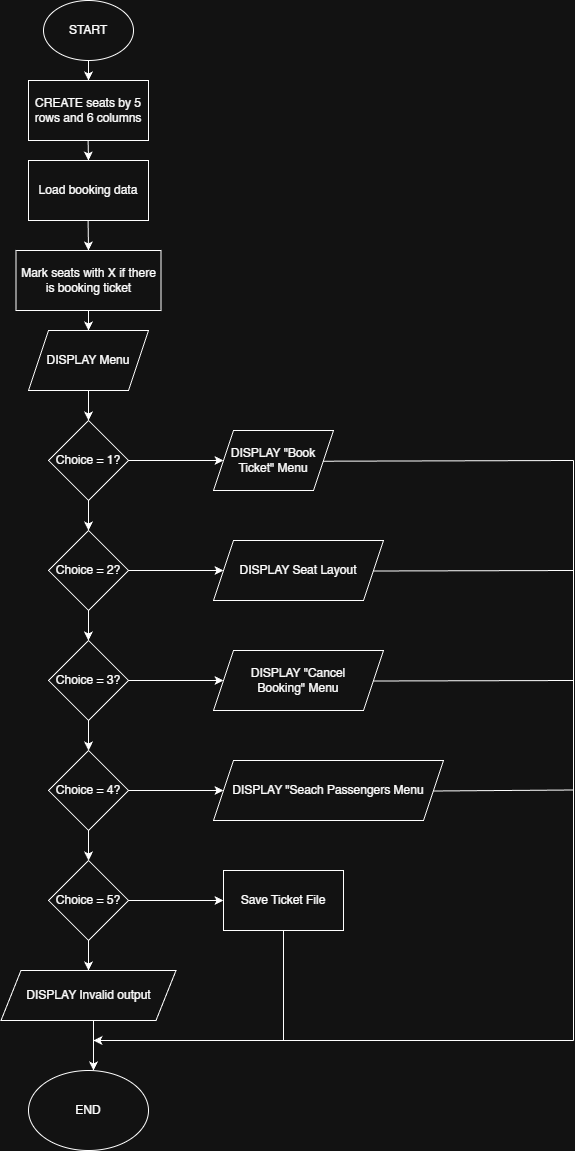

The diagram above was exported from draw.io. Its source (the exported page's mxGraphModel, read from the mxfile embedded in the PNG):
<mxGraphModel dx="2431" dy="1399" grid="1" gridSize="10" guides="1" tooltips="1" connect="1" arrows="1" fold="1" page="1" pageScale="1" pageWidth="850" pageHeight="1100" math="0" shadow="0">
  <root>
    <mxCell id="0" />
    <mxCell id="1" parent="0" />
    <mxCell id="tTbisb_-TcHKdsgxkZox-1" parent="1" style="ellipse;whiteSpace=wrap;html=1;" value="START" vertex="1">
      <mxGeometry height="60" width="90" x="140" y="20" as="geometry" />
    </mxCell>
    <mxCell id="tTbisb_-TcHKdsgxkZox-2" edge="1" parent="1" source="tTbisb_-TcHKdsgxkZox-1" style="endArrow=classic;html=1;rounded=0;exitX=0.5;exitY=1;exitDx=0;exitDy=0;" value="">
      <mxGeometry height="50" relative="1" width="50" as="geometry">
        <mxPoint x="400" y="630" as="sourcePoint" />
        <mxPoint x="185" y="100" as="targetPoint" />
      </mxGeometry>
    </mxCell>
    <mxCell id="tTbisb_-TcHKdsgxkZox-3" parent="1" style="rounded=0;whiteSpace=wrap;html=1;" value="CREATE seats by 5 rows and 6 columns" vertex="1">
      <mxGeometry height="60" width="120" x="125" y="100" as="geometry" />
    </mxCell>
    <mxCell id="tTbisb_-TcHKdsgxkZox-4" edge="1" parent="1" style="endArrow=classic;html=1;rounded=0;exitX=0.5;exitY=1;exitDx=0;exitDy=0;" value="">
      <mxGeometry height="50" relative="1" width="50" as="geometry">
        <mxPoint x="184.57999999999998" y="160" as="sourcePoint" />
        <mxPoint x="185" y="180" as="targetPoint" />
      </mxGeometry>
    </mxCell>
    <mxCell id="tTbisb_-TcHKdsgxkZox-6" parent="1" style="rounded=0;whiteSpace=wrap;html=1;" value="Load booking data" vertex="1">
      <mxGeometry height="60" width="120" x="125" y="180" as="geometry" />
    </mxCell>
    <mxCell id="tTbisb_-TcHKdsgxkZox-13" edge="1" parent="1" source="tTbisb_-TcHKdsgxkZox-7" style="edgeStyle=orthogonalEdgeStyle;rounded=0;orthogonalLoop=1;jettySize=auto;html=1;exitX=0.5;exitY=1;exitDx=0;exitDy=0;">
      <mxGeometry relative="1" as="geometry">
        <mxPoint x="185" y="350" as="targetPoint" />
      </mxGeometry>
    </mxCell>
    <mxCell id="tTbisb_-TcHKdsgxkZox-7" parent="1" style="rounded=0;whiteSpace=wrap;html=1;" value="Mark seats with X if there is booking ticket" vertex="1">
      <mxGeometry height="60" width="145" x="112.5" y="270" as="geometry" />
    </mxCell>
    <mxCell id="tTbisb_-TcHKdsgxkZox-8" edge="1" parent="1" style="endArrow=classic;html=1;rounded=0;exitX=0.5;exitY=1;exitDx=0;exitDy=0;" value="">
      <mxGeometry height="50" relative="1" width="50" as="geometry">
        <mxPoint x="184.58" y="240" as="sourcePoint" />
        <mxPoint x="185" y="270" as="targetPoint" />
      </mxGeometry>
    </mxCell>
    <mxCell id="tTbisb_-TcHKdsgxkZox-14" edge="1" parent="1" source="tTbisb_-TcHKdsgxkZox-10" style="edgeStyle=orthogonalEdgeStyle;rounded=0;orthogonalLoop=1;jettySize=auto;html=1;exitX=0.5;exitY=1;exitDx=0;exitDy=0;">
      <mxGeometry relative="1" as="geometry">
        <mxPoint x="185" y="440" as="targetPoint" />
      </mxGeometry>
    </mxCell>
    <mxCell id="tTbisb_-TcHKdsgxkZox-10" parent="1" style="shape=parallelogram;perimeter=parallelogramPerimeter;whiteSpace=wrap;html=1;fixedSize=1;" value="DISPLAY Menu" vertex="1">
      <mxGeometry height="60" width="120" x="125" y="350" as="geometry" />
    </mxCell>
    <mxCell id="tTbisb_-TcHKdsgxkZox-18" edge="1" parent="1" source="tTbisb_-TcHKdsgxkZox-17" style="edgeStyle=orthogonalEdgeStyle;rounded=0;orthogonalLoop=1;jettySize=auto;html=1;exitX=0.5;exitY=1;exitDx=0;exitDy=0;">
      <mxGeometry relative="1" as="geometry">
        <mxPoint x="185" y="550" as="targetPoint" />
      </mxGeometry>
    </mxCell>
    <mxCell id="tTbisb_-TcHKdsgxkZox-28" edge="1" parent="1" source="tTbisb_-TcHKdsgxkZox-17" style="edgeStyle=orthogonalEdgeStyle;rounded=0;orthogonalLoop=1;jettySize=auto;html=1;exitX=1;exitY=0.5;exitDx=0;exitDy=0;">
      <mxGeometry relative="1" as="geometry">
        <mxPoint x="320" y="480" as="targetPoint" />
      </mxGeometry>
    </mxCell>
    <mxCell id="tTbisb_-TcHKdsgxkZox-17" parent="1" style="rhombus;whiteSpace=wrap;html=1;" value="Choice = 1?" vertex="1">
      <mxGeometry height="80" width="80" x="145" y="440" as="geometry" />
    </mxCell>
    <mxCell id="tTbisb_-TcHKdsgxkZox-23" edge="1" parent="1" source="tTbisb_-TcHKdsgxkZox-19" style="edgeStyle=orthogonalEdgeStyle;rounded=0;orthogonalLoop=1;jettySize=auto;html=1;exitX=0.5;exitY=1;exitDx=0;exitDy=0;">
      <mxGeometry relative="1" as="geometry">
        <mxPoint x="184.9230769230769" y="660" as="targetPoint" />
      </mxGeometry>
    </mxCell>
    <mxCell id="tTbisb_-TcHKdsgxkZox-29" edge="1" parent="1" source="tTbisb_-TcHKdsgxkZox-19" style="edgeStyle=orthogonalEdgeStyle;rounded=0;orthogonalLoop=1;jettySize=auto;html=1;exitX=1;exitY=0.5;exitDx=0;exitDy=0;">
      <mxGeometry relative="1" as="geometry">
        <mxPoint x="320" y="590" as="targetPoint" />
      </mxGeometry>
    </mxCell>
    <mxCell id="tTbisb_-TcHKdsgxkZox-19" parent="1" style="rhombus;whiteSpace=wrap;html=1;" value="Choice = 2?" vertex="1">
      <mxGeometry height="80" width="80" x="145" y="550" as="geometry" />
    </mxCell>
    <mxCell id="tTbisb_-TcHKdsgxkZox-26" edge="1" parent="1" source="tTbisb_-TcHKdsgxkZox-20" style="edgeStyle=orthogonalEdgeStyle;rounded=0;orthogonalLoop=1;jettySize=auto;html=1;exitX=0.5;exitY=1;exitDx=0;exitDy=0;">
      <mxGeometry relative="1" as="geometry">
        <mxPoint x="185.04761904761904" y="770" as="targetPoint" />
      </mxGeometry>
    </mxCell>
    <mxCell id="tTbisb_-TcHKdsgxkZox-30" edge="1" parent="1" source="tTbisb_-TcHKdsgxkZox-20" style="edgeStyle=orthogonalEdgeStyle;rounded=0;orthogonalLoop=1;jettySize=auto;html=1;exitX=1;exitY=0.5;exitDx=0;exitDy=0;">
      <mxGeometry relative="1" as="geometry">
        <mxPoint x="320" y="700" as="targetPoint" />
      </mxGeometry>
    </mxCell>
    <mxCell id="tTbisb_-TcHKdsgxkZox-20" parent="1" style="rhombus;whiteSpace=wrap;html=1;" value="Choice = 3?" vertex="1">
      <mxGeometry height="80" width="80" x="145" y="660" as="geometry" />
    </mxCell>
    <mxCell id="tTbisb_-TcHKdsgxkZox-32" edge="1" parent="1" source="tTbisb_-TcHKdsgxkZox-21" style="edgeStyle=orthogonalEdgeStyle;rounded=0;orthogonalLoop=1;jettySize=auto;html=1;exitX=1;exitY=0.5;exitDx=0;exitDy=0;">
      <mxGeometry relative="1" as="geometry">
        <mxPoint x="320" y="920" as="targetPoint" />
      </mxGeometry>
    </mxCell>
    <mxCell id="tTbisb_-TcHKdsgxkZox-33" edge="1" parent="1" source="tTbisb_-TcHKdsgxkZox-21" style="edgeStyle=orthogonalEdgeStyle;rounded=0;orthogonalLoop=1;jettySize=auto;html=1;">
      <mxGeometry relative="1" as="geometry">
        <mxPoint x="185" y="990" as="targetPoint" />
      </mxGeometry>
    </mxCell>
    <mxCell id="tTbisb_-TcHKdsgxkZox-21" parent="1" style="rhombus;whiteSpace=wrap;html=1;" value="Choice = 5?" vertex="1">
      <mxGeometry height="80" width="80" x="145" y="880" as="geometry" />
    </mxCell>
    <mxCell id="tTbisb_-TcHKdsgxkZox-27" edge="1" parent="1" source="tTbisb_-TcHKdsgxkZox-22" style="edgeStyle=orthogonalEdgeStyle;rounded=0;orthogonalLoop=1;jettySize=auto;html=1;exitX=0.5;exitY=1;exitDx=0;exitDy=0;">
      <mxGeometry relative="1" as="geometry">
        <mxPoint x="185.04761904761904" y="880" as="targetPoint" />
      </mxGeometry>
    </mxCell>
    <mxCell id="tTbisb_-TcHKdsgxkZox-31" edge="1" parent="1" source="tTbisb_-TcHKdsgxkZox-22" style="edgeStyle=orthogonalEdgeStyle;rounded=0;orthogonalLoop=1;jettySize=auto;html=1;exitX=1;exitY=0.5;exitDx=0;exitDy=0;">
      <mxGeometry relative="1" as="geometry">
        <mxPoint x="320" y="810" as="targetPoint" />
      </mxGeometry>
    </mxCell>
    <mxCell id="tTbisb_-TcHKdsgxkZox-22" parent="1" style="rhombus;whiteSpace=wrap;html=1;" value="Choice = 4?" vertex="1">
      <mxGeometry height="80" width="80" x="145" y="770" as="geometry" />
    </mxCell>
    <mxCell id="tTbisb_-TcHKdsgxkZox-35" edge="1" parent="1" style="edgeStyle=orthogonalEdgeStyle;rounded=0;orthogonalLoop=1;jettySize=auto;html=1;exitX=0.5;exitY=1;exitDx=0;exitDy=0;">
      <mxGeometry relative="1" as="geometry">
        <Array as="points">
          <mxPoint x="190" y="1070" />
          <mxPoint x="190" y="1070" />
        </Array>
        <mxPoint x="190" y="1040" as="sourcePoint" />
        <mxPoint x="190" y="1090" as="targetPoint" />
      </mxGeometry>
    </mxCell>
    <mxCell id="tTbisb_-TcHKdsgxkZox-34" parent="1" style="shape=parallelogram;perimeter=parallelogramPerimeter;whiteSpace=wrap;html=1;fixedSize=1;" value="DISPLAY Invalid output" vertex="1">
      <mxGeometry height="50" width="175" x="97.5" y="990" as="geometry" />
    </mxCell>
    <mxCell id="tTbisb_-TcHKdsgxkZox-38" parent="1" style="ellipse;whiteSpace=wrap;html=1;" value="END" vertex="1">
      <mxGeometry height="80" width="120" x="125" y="1090" as="geometry" />
    </mxCell>
    <mxCell id="tTbisb_-TcHKdsgxkZox-39" parent="1" style="shape=parallelogram;perimeter=parallelogramPerimeter;whiteSpace=wrap;html=1;fixedSize=1;" value="DISPLAY &quot;Book Ticket&quot; Menu" vertex="1">
      <mxGeometry height="60" width="120" x="310" y="450" as="geometry" />
    </mxCell>
    <mxCell id="tTbisb_-TcHKdsgxkZox-41" parent="1" style="shape=parallelogram;perimeter=parallelogramPerimeter;whiteSpace=wrap;html=1;fixedSize=1;" value="DISPLAY &quot;Seach Passengers Menu" vertex="1">
      <mxGeometry height="60" width="230" x="310" y="780" as="geometry" />
    </mxCell>
    <mxCell id="tTbisb_-TcHKdsgxkZox-42" parent="1" style="shape=parallelogram;perimeter=parallelogramPerimeter;whiteSpace=wrap;html=1;fixedSize=1;" value="DISPLAY Seat Layout" vertex="1">
      <mxGeometry height="60" width="170" x="310" y="560" as="geometry" />
    </mxCell>
    <mxCell id="tTbisb_-TcHKdsgxkZox-43" parent="1" style="shape=parallelogram;perimeter=parallelogramPerimeter;whiteSpace=wrap;html=1;fixedSize=1;" value="DISPLAY &quot;Cancel Booking&quot;&amp;nbsp;Menu" vertex="1">
      <mxGeometry height="60" width="170" x="310" y="670" as="geometry" />
    </mxCell>
    <mxCell id="tTbisb_-TcHKdsgxkZox-47" edge="1" parent="1" source="tTbisb_-TcHKdsgxkZox-45" style="edgeStyle=orthogonalEdgeStyle;rounded=0;orthogonalLoop=1;jettySize=auto;html=1;exitX=0.5;exitY=1;exitDx=0;exitDy=0;">
      <mxGeometry relative="1" as="geometry">
        <Array as="points">
          <mxPoint x="380" y="1060" />
        </Array>
        <mxPoint x="190" y="1060" as="targetPoint" />
      </mxGeometry>
    </mxCell>
    <mxCell id="tTbisb_-TcHKdsgxkZox-45" parent="1" style="rounded=0;whiteSpace=wrap;html=1;" value="Save Ticket File" vertex="1">
      <mxGeometry height="60" width="120" x="320" y="890" as="geometry" />
    </mxCell>
    <mxCell id="tTbisb_-TcHKdsgxkZox-48" edge="1" parent="1" source="tTbisb_-TcHKdsgxkZox-39" style="endArrow=none;html=1;rounded=0;exitX=0.914;exitY=0.512;exitDx=0;exitDy=0;exitPerimeter=0;" value="">
      <mxGeometry height="50" relative="1" width="50" as="geometry">
        <mxPoint x="450" y="470" as="sourcePoint" />
        <mxPoint x="670" y="480" as="targetPoint" />
      </mxGeometry>
    </mxCell>
    <mxCell id="tTbisb_-TcHKdsgxkZox-50" edge="1" parent="1" style="endArrow=none;html=1;rounded=0;exitX=0.914;exitY=0.512;exitDx=0;exitDy=0;exitPerimeter=0;" value="">
      <mxGeometry height="50" relative="1" width="50" as="geometry">
        <mxPoint x="470" y="590.5" as="sourcePoint" />
        <mxPoint x="670" y="590" as="targetPoint" />
      </mxGeometry>
    </mxCell>
    <mxCell id="tTbisb_-TcHKdsgxkZox-51" edge="1" parent="1" style="endArrow=none;html=1;rounded=0;exitX=0.914;exitY=0.512;exitDx=0;exitDy=0;exitPerimeter=0;" value="">
      <mxGeometry height="50" relative="1" width="50" as="geometry">
        <mxPoint x="470" y="700.5" as="sourcePoint" />
        <mxPoint x="670" y="700" as="targetPoint" />
      </mxGeometry>
    </mxCell>
    <mxCell id="tTbisb_-TcHKdsgxkZox-52" edge="1" parent="1" style="endArrow=none;html=1;rounded=0;exitX=0.914;exitY=0.512;exitDx=0;exitDy=0;exitPerimeter=0;" value="">
      <mxGeometry height="50" relative="1" width="50" as="geometry">
        <mxPoint x="530" y="810.5" as="sourcePoint" />
        <mxPoint x="670" y="809.5" as="targetPoint" />
      </mxGeometry>
    </mxCell>
    <mxCell id="tTbisb_-TcHKdsgxkZox-53" edge="1" parent="1" style="endArrow=none;html=1;rounded=0;" value="">
      <mxGeometry height="50" relative="1" width="50" as="geometry">
        <mxPoint x="670" y="1060" as="sourcePoint" />
        <mxPoint x="670" y="480" as="targetPoint" />
      </mxGeometry>
    </mxCell>
    <mxCell id="tTbisb_-TcHKdsgxkZox-54" edge="1" parent="1" style="endArrow=none;html=1;rounded=0;" value="">
      <mxGeometry height="50" relative="1" width="50" as="geometry">
        <mxPoint x="380" y="1060" as="sourcePoint" />
        <mxPoint x="670" y="1060" as="targetPoint" />
      </mxGeometry>
    </mxCell>
  </root>
</mxGraphModel>